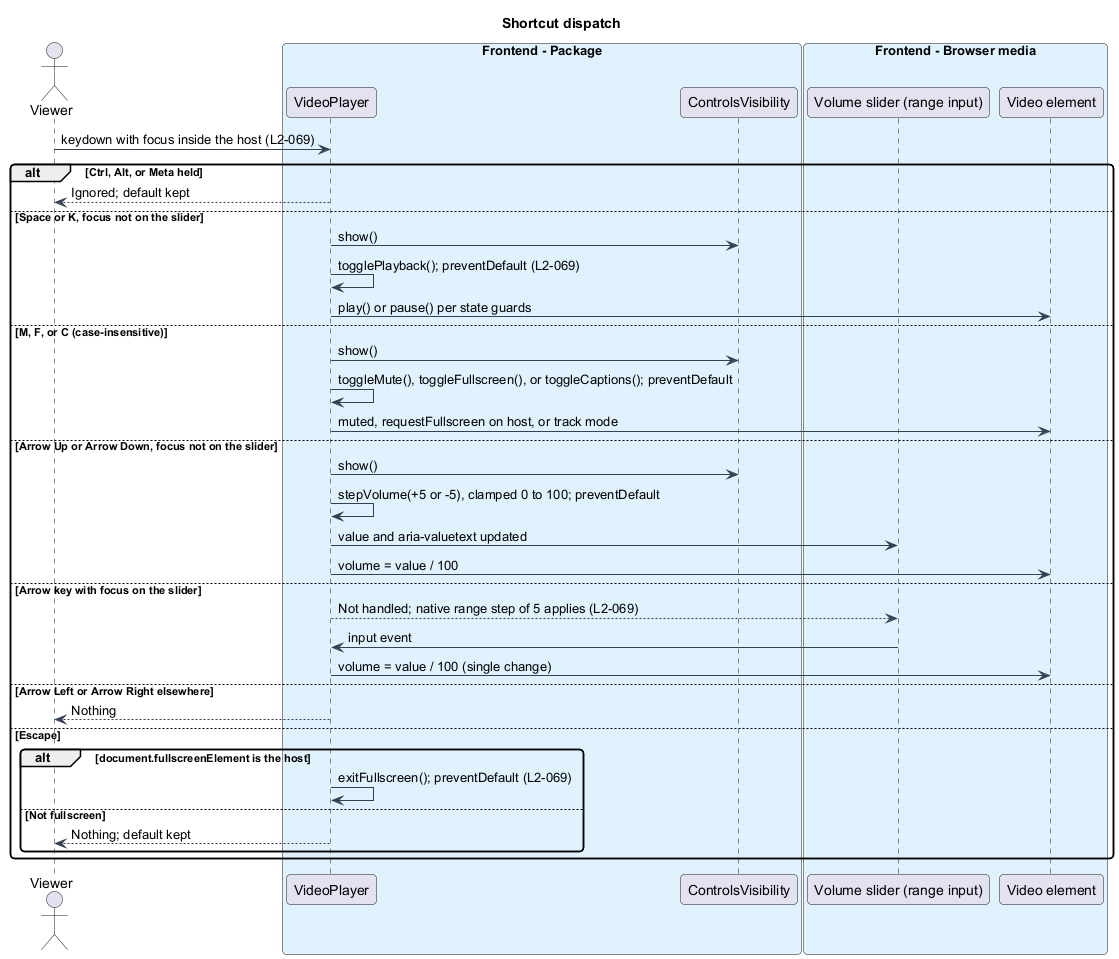

The diagram above was rendered by PlantUML. Its source (embedded in the PNG):
@startuml
skinparam backgroundColor #FFFFFF
skinparam shadowing false
skinparam roundcorner 8
skinparam defaultFontName Arial
skinparam ArrowColor #344054
skinparam class {
  BorderColor #344054
  FontColor #101828
  BackgroundColor #F9FAFB
}
title Shortcut dispatch
actor "Viewer" as viewer
box "Frontend - Package" #E0F2FE
  participant "VideoPlayer" as vp
  participant "ControlsVisibility" as visibility
end box
box "Frontend - Browser media" #E0F2FE
  participant "Volume slider (range input)" as slider
  participant "Video element" as video
end box


viewer -> vp : keydown with focus inside the host (L2-069)
alt Ctrl, Alt, or Meta held
  vp --> viewer : Ignored; default kept
else Space or K, focus not on the slider
  vp -> visibility : show()
  vp -> vp : togglePlayback(); preventDefault (L2-069)
  vp -> video : play() or pause() per state guards
else M, F, or C (case-insensitive)
  vp -> visibility : show()
  vp -> vp : toggleMute(), toggleFullscreen(), or toggleCaptions(); preventDefault
  vp -> video : muted, requestFullscreen on host, or track mode
else Arrow Up or Arrow Down, focus not on the slider
  vp -> visibility : show()
  vp -> vp : stepVolume(+5 or -5), clamped 0 to 100; preventDefault
  vp -> slider : value and aria-valuetext updated
  vp -> video : volume = value / 100
else Arrow key with focus on the slider
  vp --> slider : Not handled; native range step of 5 applies (L2-069)
  slider -> vp : input event
  vp -> video : volume = value / 100 (single change)
else Arrow Left or Arrow Right elsewhere
  vp --> viewer : Nothing
else Escape
  alt document.fullscreenElement is the host
    vp -> vp : exitFullscreen(); preventDefault (L2-069)
  else Not fullscreen
    vp --> viewer : Nothing; default kept
  end
end
@enduml